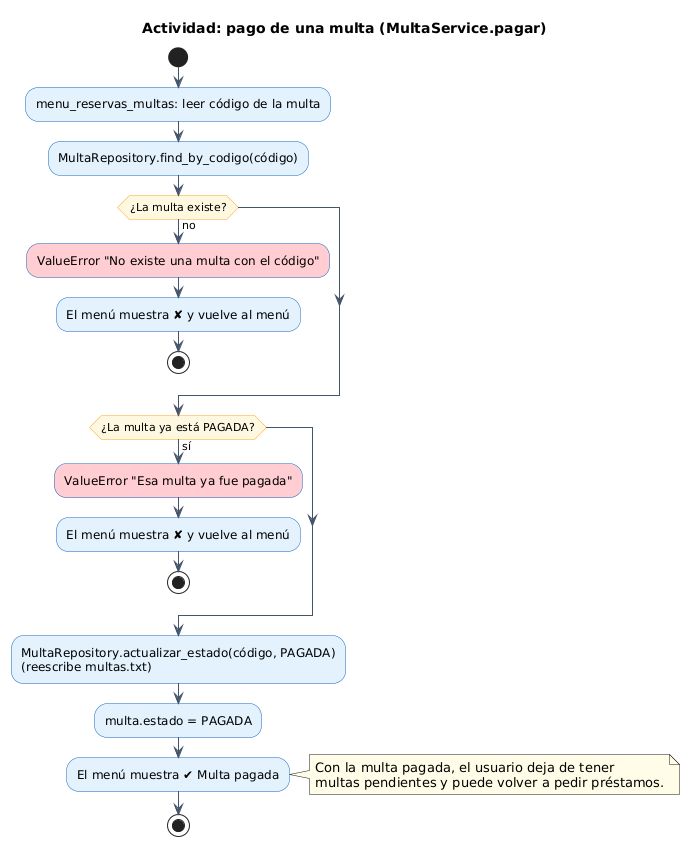

The diagram above was rendered by PlantUML. Its source (embedded in the PNG):
@startuml 06_Pago_Multa
title Actividad: pago de una multa (MultaService.pagar)
skinparam shadowing false
skinparam defaultFontName Arial
skinparam ArrowColor #44546A
skinparam activity {
  BackgroundColor #E3F2FD
  BorderColor #1565C0
  DiamondBackgroundColor #FFF8E1
  DiamondBorderColor #F9A825
}
skinparam note {
  BackgroundColor #FFFDE7
}
start
:menu_reservas_multas: leer código de la multa;
:MultaRepository.find_by_codigo(código);
if (¿La multa existe?) then (no)
  #FFCDD2:ValueError "No existe una multa con el código";
  :El menú muestra ✘ y vuelve al menú;
  stop
endif
if (¿La multa ya está PAGADA?) then (sí)
  #FFCDD2:ValueError "Esa multa ya fue pagada";
  :El menú muestra ✘ y vuelve al menú;
  stop
endif
:MultaRepository.actualizar_estado(código, PAGADA)\n(reescribe multas.txt);
:multa.estado = PAGADA;
:El menú muestra ✔ Multa pagada;
note right
  Con la multa pagada, el usuario deja de tener
  multas pendientes y puede volver a pedir préstamos.
end note
stop
@enduml